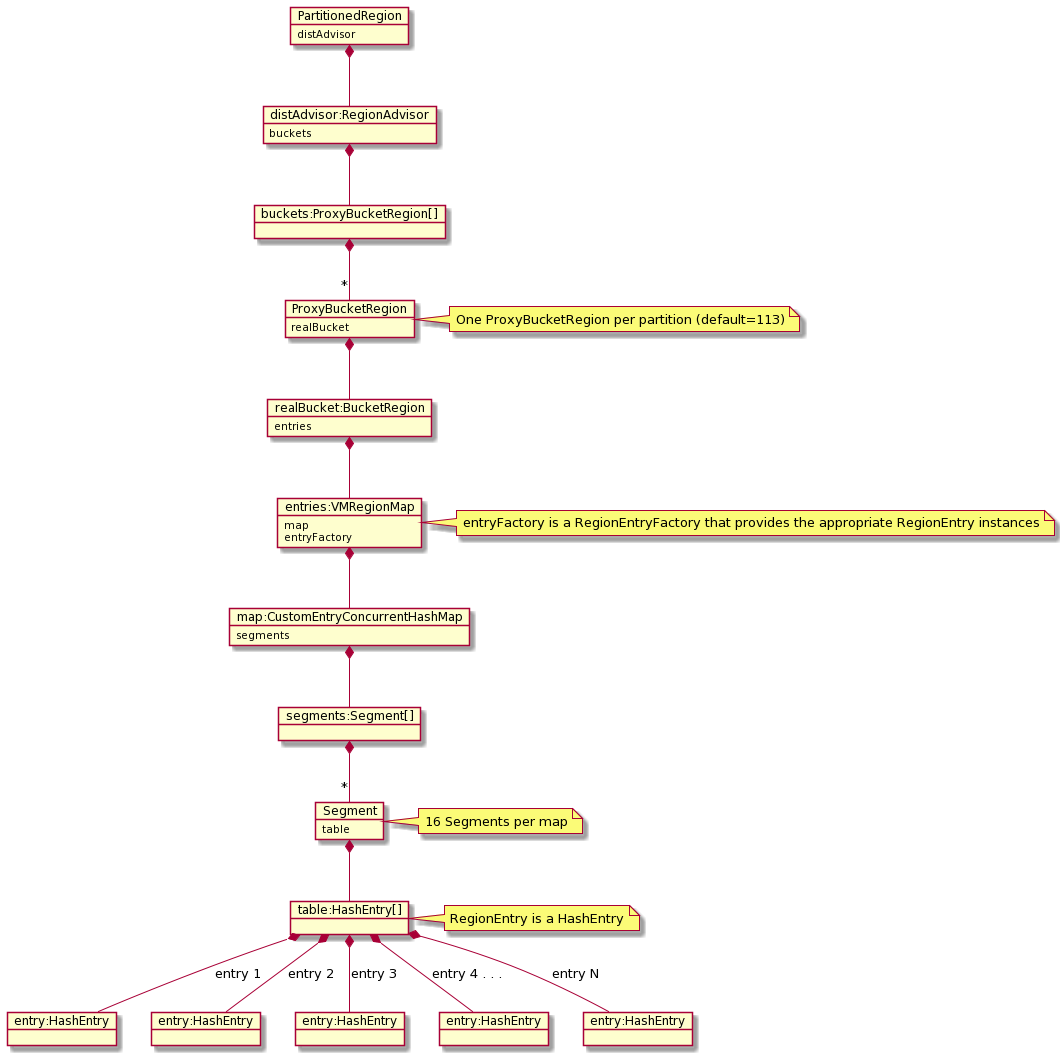

The diagram above was rendered by PlantUML. Its source (embedded in the PNG):
@startuml
object "PartitionedRegion" as partitionedRegion
partitionedRegion : distAdvisor
object "distAdvisor:RegionAdvisor" as distAdvisor
distAdvisor : buckets
object "buckets:ProxyBucketRegion[]" as buckets
object "ProxyBucketRegion" as proxyBucketRegion
proxyBucketRegion : realBucket
object "realBucket:BucketRegion" as bucketRegion
bucketRegion : entries
object "entries:VMRegionMap" as entries
entries : map
entries : entryFactory
object "map:CustomEntryConcurrentHashMap" as map
map : segments
object "segments:Segment[]" as segments
object "Segment" as segment
segment : table
object "table:HashEntry[]" as table
object "entry:HashEntry" as entry1
object "entry:HashEntry" as entry2
object "entry:HashEntry" as entry3
object "entry:HashEntry" as entry4
object "entry:HashEntry" as entryN

partitionedRegion *-- distAdvisor
distAdvisor *-- buckets
buckets *--  "*" proxyBucketRegion
proxyBucketRegion *-- bucketRegion
bucketRegion *-- entries
entries *-- map
map *-- segments
segments *--  "*" segment
segment *-- table
table  *--  entry1 : entry 1
table  *--  entry2 : entry 2
table  *--  entry3 : entry 3
table  *--  entry4 : entry 4 . . .
table  *--  entryN : entry N

note right of proxyBucketRegion : One ProxyBucketRegion per partition (default=113)
note right of entries : entryFactory is a RegionEntryFactory that provides the appropriate RegionEntry instances
note right of segment : 16 Segments per map
note right of table : RegionEntry is a HashEntry
@enduml